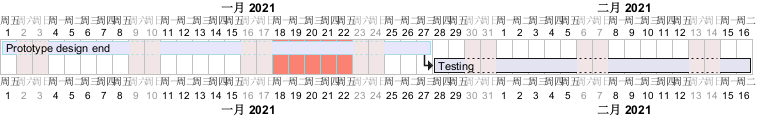

The diagram above was rendered by PlantUML. Its source (embedded in the PNG):
@startgantt
language zh
saturday are closed
sunday are closed

Project starts 2021-01-01
[Prototype design end] as [TASK1] requires 19 days
[TASK1] is colored in Lavender/LightBlue
[Testing] requires 14 days
[TASK1]->[Testing]

2021-01-18 to 2021-01-22 are colored in salmon 
@endgantt